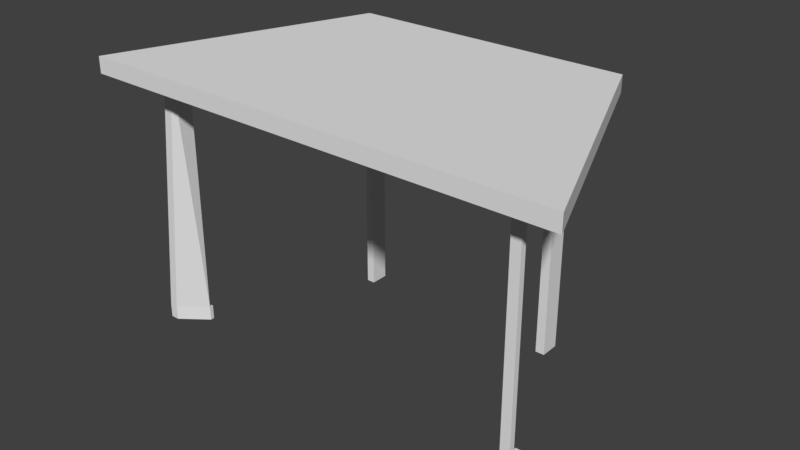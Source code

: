# Source: trapezoid_table_collision.blend  (saved by Blender 2.79.0; exported with 4.5.12 LTS)
import bpy
from mathutils import Matrix  # noqa: F401  (used for matrix-valued properties, if any)

bpy.ops.wm.read_factory_settings(use_empty=True)
scene = bpy.context.scene
scene.name = 'Scene'

# ---- collections
col_collection_11 = bpy.data.collections.new('Collection 11'); scene.collection.children.link(col_collection_11)

# ---- world
world_world = bpy.data.worlds.new('World'); scene.world = world_world
world_world.color = (0.05088, 0.05088, 0.05088)
world_world.use_sun_shadow = False
world_world.sun_shadow_jitter_overblur = 0.0
world_world.cycles.sampling_method = 'MANUAL'

# ---- meshes
me_cube = bpy.data.meshes.new('Cube')
me_cube.from_pydata([(-2.257, -2.372, 0.1529), (-2.257, -2.372, 0.428), (-3.994, 1.934, 0.1529), (-3.994, 1.934, 0.428), (2.545, -2.372, 0.1529), (2.545, -2.372, 0.428), (4.178, 1.914, 0.1529), (4.178, 1.914, 0.428), (-1.544, -1.672, 4.821), (-1.544, -1.672, 0.315), (-1.544, -2.008, 4.821), (-1.544, -2.008, 0.315), (-1.702, -1.672, 4.821), (-1.702, -1.672, 0.315), (-1.702, -2.008, 4.821), (-1.702, -2.008, 0.315), (2.069, -1.691, 4.832), (2.069, -1.691, 0.2644), (2.069, -2.005, 4.832), (2.069, -2.005, 0.2644), (1.928, -1.691, 4.832), (1.928, -1.691, 0.2644), (1.928, -2.005, 4.832), (1.928, -2.005, 0.2644), (3.784, 1.386, 4.564), (3.333, 1.386, 0.2202), (3.333, 1.046, 4.564), (3.333, 1.046, 0.2202), (3.641, 1.386, 4.564), (3.191, 1.386, 0.2202), (3.191, 1.046, 4.564), (3.191, 1.046, 0.2202), (-2.943, 1.351, 4.599), (-2.943, 1.351, 0.2547), (-2.943, 1.254, 4.452), (-2.943, 1.254, 0.2547), (-3.108, 1.351, 4.599), (-3.108, 1.351, 0.2547), (-3.108, 1.254, 4.452), (-3.108, 1.254, 0.2547), (3.333, 1.046, 4.806), (3.784, 1.386, 4.806), (3.191, 1.046, 4.806), (3.641, 1.386, 4.806), (3.191, 0.9794, 4.564), (3.333, 0.9794, 4.564), (3.191, 0.9794, 4.806), (3.333, 0.9794, 4.806), (-2.943, 1.254, 4.811), (-2.943, 1.351, 4.811), (-3.108, 1.254, 4.811), (-3.108, 1.351, 4.811), (-3.108, 0.9594, 4.452), (-2.943, 0.9594, 4.452), (-3.108, 0.9594, 4.811), (-2.943, 0.9594, 4.811)], [], [(0, 1, 3, 2), (2, 3, 7, 6), (6, 7, 5, 4), (4, 5, 1, 0), (2, 6, 4, 0), (7, 3, 1, 5), (8, 9, 11, 10), (10, 11, 15, 14), (14, 15, 13, 12), (12, 13, 9, 8), (10, 14, 12, 8), (15, 11, 9, 13), (16, 17, 19, 18), (18, 19, 23, 22), (22, 23, 21, 20), (20, 21, 17, 16), (18, 22, 20, 16), (23, 19, 17, 21), (24, 25, 27, 26), (26, 27, 31, 30), (30, 31, 29, 28), (28, 29, 25, 24), (28, 24, 41, 43), (31, 27, 25, 29), (32, 33, 35, 34), (34, 35, 39, 38), (38, 39, 37, 36), (36, 37, 33, 32), (38, 36, 51, 50), (39, 35, 33, 37), (40, 42, 43, 41), (30, 42, 46, 44), (24, 26, 40, 41), (30, 28, 43, 42), (45, 44, 46, 47), (26, 30, 44, 45), (40, 26, 45, 47), (42, 40, 47, 46), (48, 50, 51, 49), (36, 32, 49, 51), (50, 48, 55, 54), (32, 34, 48, 49), (53, 52, 54, 55), (34, 38, 52, 53), (48, 34, 53, 55), (38, 50, 54, 52)])
me_cube.use_remesh_preserve_volume = False
me_cube.use_remesh_preserve_attributes = False
me_cube.use_mirror_vertex_groups = False
me_cube.update()

# ---- objects
ob_trapezoid_table_collision = bpy.data.objects.new('Trapezoid Table Collision', me_cube)

# ---- transforms, parenting, visibility, modifiers, constraints
ob_trapezoid_table_collision.location = (0.0, 0.0, 0.0)
ob_trapezoid_table_collision.scale = (-0.3762, -0.3762, -0.3762)
ob_trapezoid_table_collision.lineart.crease_threshold = 0.0

# ---- collection membership
col_collection_11.objects.link(ob_trapezoid_table_collision)

# ---- scene / render settings (as saved in the file)
scene.frame_start = 1; scene.frame_end = 200; scene.frame_set(58)
scene.render.engine = 'CYCLES'
scene.render.resolution_percentage = 50
scene.render.dither_intensity = 0.0
scene.cycles.use_denoising = False
scene.cycles.samples = 128
scene.cycles.sampling_pattern = 'TABULATED_SOBOL'
scene.cycles.use_adaptive_sampling = False
scene.cycles.use_light_tree = False
scene.cycles.blur_glossy = 0.0
scene.cycles.sample_clamp_indirect = 0.0
scene.view_settings.view_transform = 'Standard'
bpy.context.view_layer.update()

# ---- added for rendering (the .blend has no active camera and no usable light): camera, sun
cam_auto = bpy.data.cameras.new('AutoCamera')
cam_auto.lens = 50.0
cam_auto.sensor_width = 36.0
cam_auto.clip_end = 1000.0
ob_auto_camera = bpy.data.objects.new('AutoCamera', cam_auto)
scene.collection.objects.link(ob_auto_camera)
ob_auto_camera.location = (3.56968, -4.24281, 1.94571)
ob_auto_camera.rotation_euler = (1.09748, -7.21219e-08, 0.694738)
scene.camera = ob_auto_camera
light_auto_sun = bpy.data.lights.new('AutoSun', 'SUN')
light_auto_sun.energy = 3.0
light_auto_sun.angle = 0.0523599
ob_auto_sun = bpy.data.objects.new('AutoSun', light_auto_sun)
scene.collection.objects.link(ob_auto_sun)
ob_auto_sun.rotation_euler = (0.872665, 0.174533, 0.523599)
bpy.context.view_layer.update()
